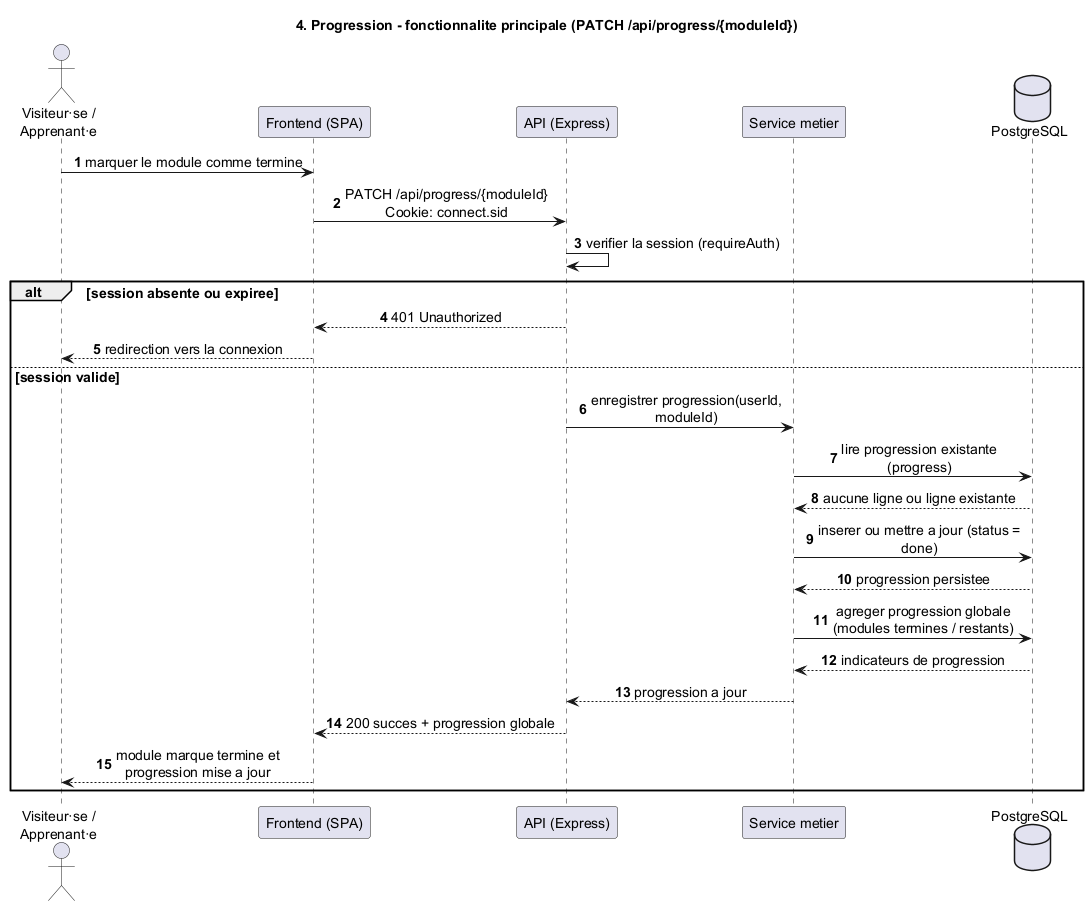

The diagram above was rendered by PlantUML. Its source (embedded in the PNG):
@startuml sequence-04-progression
!include sequence-common.iuml
title 4. Progression - fonctionnalite principale (PATCH /api/progress/{moduleId})

User -> FE : marquer le module comme termine
FE -> API : PATCH /api/progress/{moduleId}\nCookie: connect.sid

API -> API : verifier la session (requireAuth)
alt session absente ou expiree
  API --> FE : 401 Unauthorized
  FE --> User : redirection vers la connexion
else session valide
  API -> Svc : enregistrer progression(userId, moduleId)
  Svc -> DB : lire progression existante (progress)
  DB --> Svc : aucune ligne ou ligne existante
  Svc -> DB : inserer ou mettre a jour (status = done)
  DB --> Svc : progression persistee
  Svc -> DB : agreger progression globale (modules termines / restants)
  DB --> Svc : indicateurs de progression
  Svc --> API : progression a jour
  API --> FE : 200 succes + progression globale
  FE --> User : module marque termine et progression mise a jour
end

@enduml